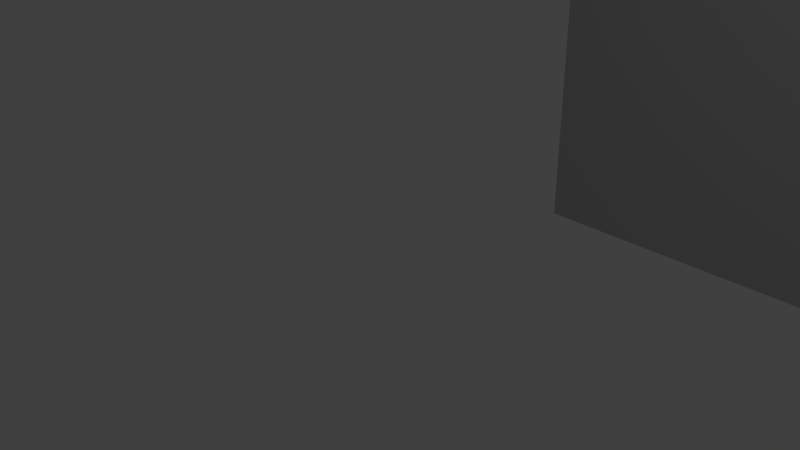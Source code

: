 # Source: untitled.blend  (saved by Blender 2.70.0; exported with 4.5.12 LTS)
import bpy
from mathutils import Matrix  # noqa: F401  (used for matrix-valued properties, if any)

bpy.ops.wm.read_factory_settings(use_empty=True)
scene = bpy.context.scene
scene.name = 'Scene'

# ---- collections
col_collection_1 = bpy.data.collections.new('Collection 1'); scene.collection.children.link(col_collection_1)

# ---- materials (node trees are filled in below, after node groups)
mat_material_002 = bpy.data.materials.new('Material.002')
mat_material_002.alpha_threshold = 0.0
mat_material_002.use_transparent_shadow = False
mat_material_002.diffuse_color = (0.512, 0.512, 0.512, 1.0)
mat_material_002.specular_color = (0.5, 0.5, 0.5)
mat_material_002.roughness = 0.5
mat_material_002.specular_intensity = 1.0
mat_material_002.line_color = (0.0, 0.0, 0.0, 1.0)

# ---- material node trees

# ---- world
world_world = bpy.data.worlds.new('World'); scene.world = world_world
world_world.color = (0.05088, 0.05088, 0.05088)
world_world.use_sun_shadow = False
world_world.sun_shadow_jitter_overblur = 0.0
world_world.cycles.sampling_method = 'MANUAL'
world_world.cycles.sample_map_resolution = 256

# ---- cameras
cam_camera = bpy.data.cameras.new('Camera')
cam_camera.clip_end = 100.0
cam_camera.lens = 35.0
cam_camera.sensor_width = 32.0
cam_camera.sensor_height = 18.0
cam_camera.ortho_scale = 7.314
cam_camera.dof.focus_distance = 0.0
cam_camera.dof.aperture_fstop = 128.0

# ---- lights
light_lamp = bpy.data.lights.new('Lamp', 'POINT')
light_lamp.transmission_factor = 0.0
light_lamp.cutoff_distance = 30.0
light_lamp.energy = 100.0
light_lamp.shadow_buffer_clip_start = 1.001
light_lamp.shadow_soft_size = 0.1
light_lamp.shadow_maximum_resolution = 0.006
light_lamp.use_absolute_resolution = True
light_lamp.cycles.use_multiple_importance_sampling = False

# ---- meshes
me_cube_002 = bpy.data.meshes.new('Cube.002')
me_cube_002.from_pydata([(3.736, -3.736, -9.221), (-3.736, -3.736, -9.221), (-3.736, 3.736, -9.221), (-3.736, 3.736, -8.976), (3.736, -3.736, -8.976), (-3.736, -3.736, -8.976), (3.736, 3.736, -8.976), (3.736, 3.736, -9.221)], [], [(0, 2, 1), (0, 1, 5, 4), (7, 2, 0), (4, 5, 3), (6, 4, 3), (2, 7, 6, 3), (7, 0, 4, 6), (1, 2, 3, 5)])
_uv = me_cube_002.uv_layers.new(name='UVMap')
_uv.uv.foreach_set('vector', [0.0, 0.0, 1.0, 1.0, 1.0, 0.0, 0.0, 0.0, 1.0, 0.0, 1.0, 0.0, 0.0, 0.0, 0.0, 0.0, 1.0, 1.0, 1.0, 0.0, 0.0, 0.0, 1.0, 0.0, 1.0, 1.0, 0.0, 0.0, 1.0, 0.0, 1.0, 1.0, 1.0, 1.0, 0.0, 0.0, 0.0, 0.0, 1.0, 1.0, 0.0, 0.0, 1.0, 0.0, 1.0, 0.0, 0.0, 0.0, 1.0, 0.0, 1.0, 1.0, 1.0, 1.0, 1.0, 0.0])
me_cube_002.materials.append(mat_material_002)
me_cube_002.use_remesh_preserve_volume = False
me_cube_002.use_remesh_preserve_attributes = False
me_cube_002.use_mirror_vertex_groups = False
me_cube_002.update()

# ---- objects
ob_cube_002 = bpy.data.objects.new('Cube.002', me_cube_002)
ob_lamp = bpy.data.objects.new('Lamp', light_lamp)
ob_camera = bpy.data.objects.new('Camera', cam_camera)

# ---- transforms, parenting, visibility, modifiers, constraints
ob_cube_002.location = (0.0, 0.0, 0.0)
ob_cube_002.rotation_euler = (1.571, -0.0, 0.0)
ob_cube_002.lineart.crease_threshold = 0.0
ob_lamp.location = (4.076, 1.005, 5.904)
ob_lamp.rotation_euler = (0.6503, 0.05522, 1.866)
ob_lamp.lock_rotations_4d = False
ob_lamp.empty_display_type = 'ARROWS'
ob_lamp.color = (0.0, 0.0, 0.0, 0.0)
ob_lamp.lineart.crease_threshold = 0.0
ob_camera.location = (7.481, -6.508, 5.344)
ob_camera.rotation_euler = (1.109, 0.01082, 0.8149)
ob_camera.lock_rotations_4d = False
ob_camera.empty_display_type = 'ARROWS'
ob_camera.color = (0.0, 0.0, 0.0, 0.0)
ob_camera.display_type = 'WIRE'
ob_camera.lineart.crease_threshold = 0.0

# ---- collection membership
col_collection_1.objects.link(ob_cube_002)
col_collection_1.objects.link(ob_lamp)
col_collection_1.objects.link(ob_camera)

# ---- scene / render settings (as saved in the file)
scene.camera = ob_camera
scene.frame_start = 1; scene.frame_end = 250; scene.frame_set(0)
scene.render.engine = 'BLENDER_EEVEE_NEXT'
scene.render.resolution_percentage = 50
scene.render.dither_intensity = 0.0
scene.cycles.use_denoising = False
scene.cycles.samples = 10
scene.cycles.sampling_pattern = 'TABULATED_SOBOL'
scene.cycles.light_sampling_threshold = 0.0
scene.cycles.use_adaptive_sampling = False
scene.cycles.use_light_tree = False
scene.cycles.blur_glossy = 0.0
scene.cycles.volume_bounces = 1
scene.cycles.pixel_filter_type = 'GAUSSIAN'
scene.cycles.sample_clamp_indirect = 0.0
scene.view_settings.view_transform = 'Standard'
bpy.context.view_layer.update()
